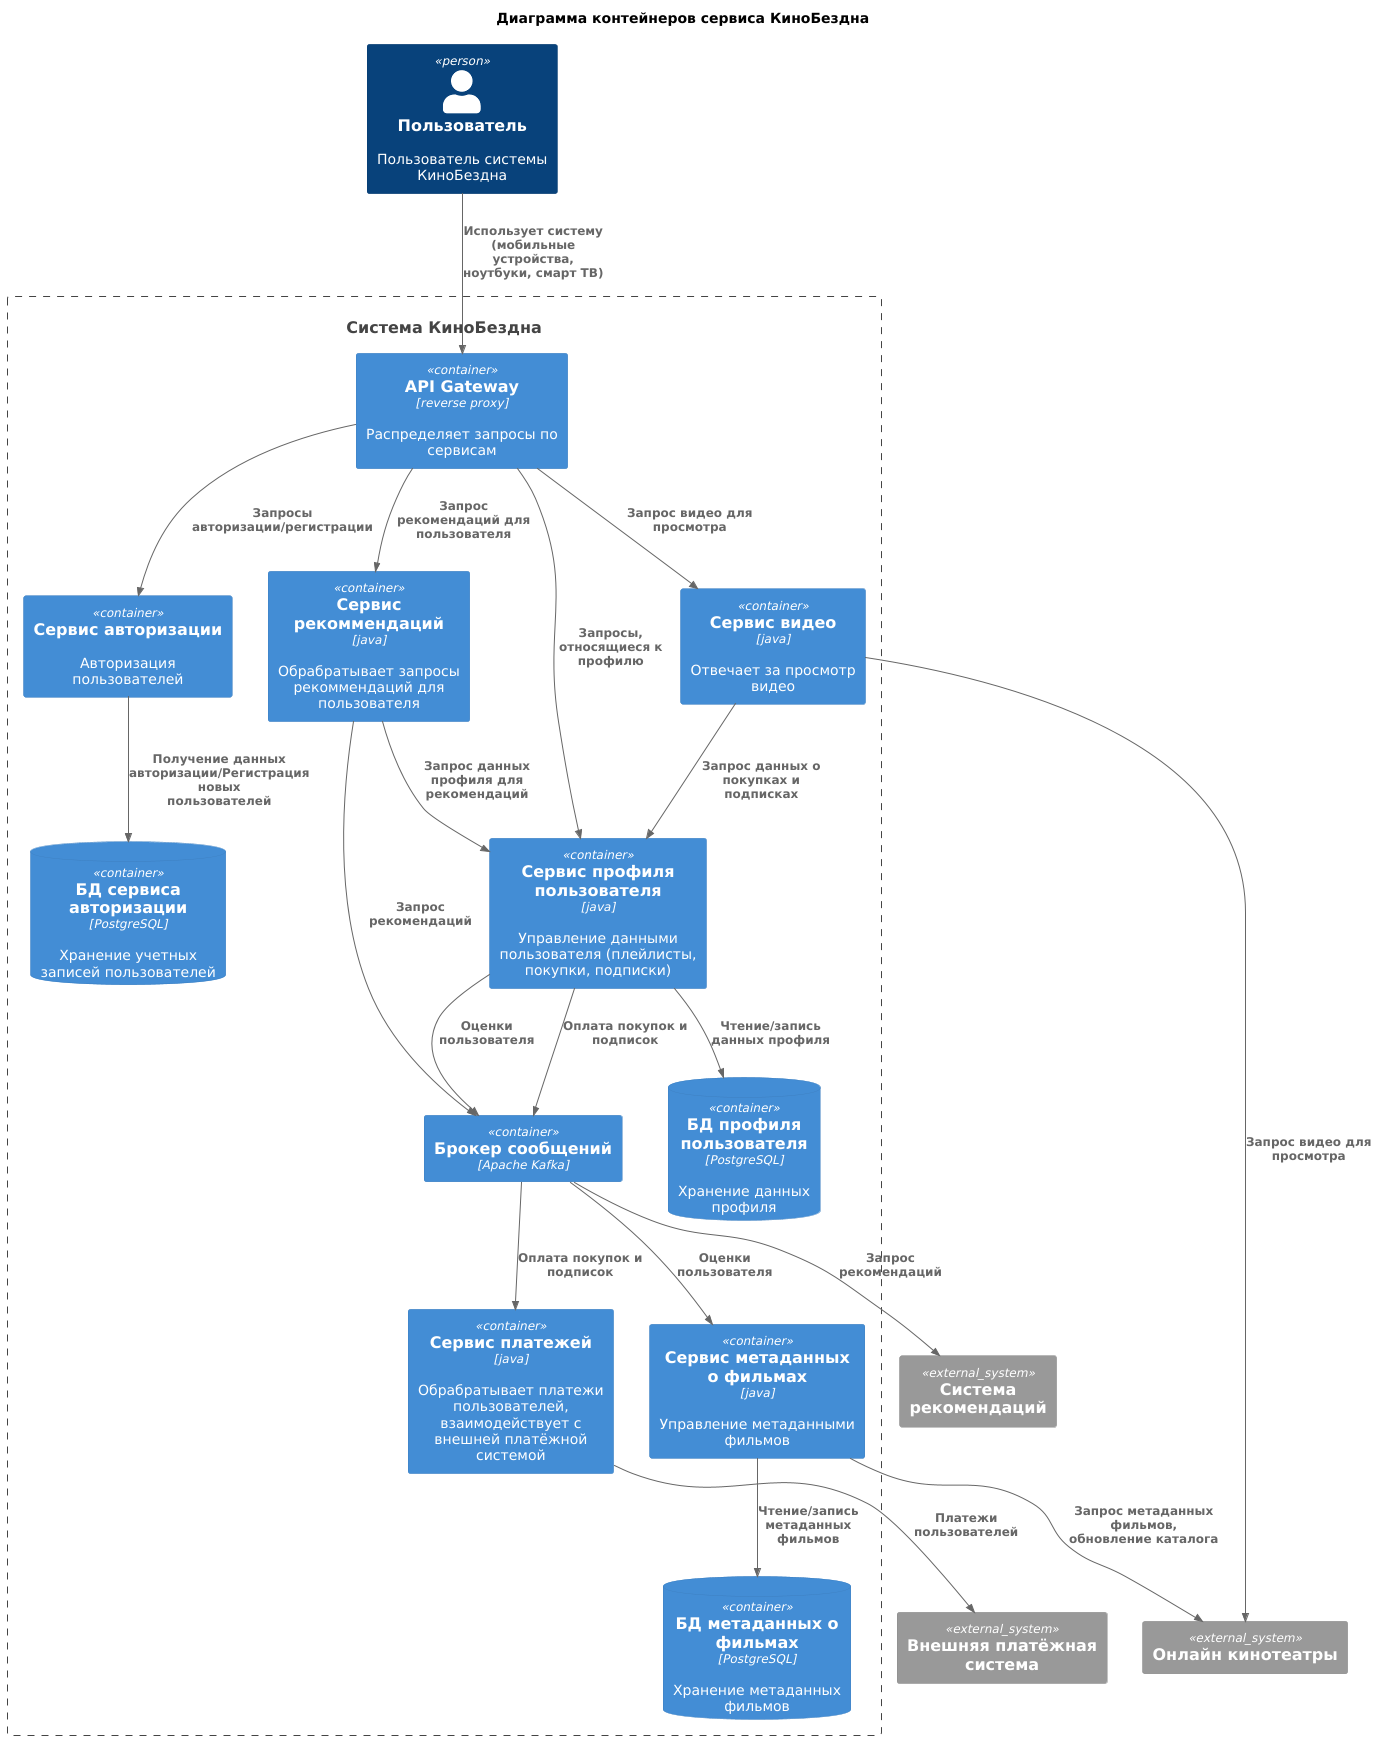

The diagram above was rendered by PlantUML. Its source (embedded in the PNG):
@startuml
!includeurl https://raw.githubusercontent.com/plantuml-stdlib/C4-PlantUML/master/C4_Container.puml

title Диаграмма контейнеров сервиса КиноБездна

Person(user, "Пользователь", "Пользователь системы КиноБездна")

System(cinemaAbyssSystem, "Система КиноБездна")

Container_Boundary(cinemaAbyssSystem, "Система 'КиноБездна'") {
    Container(apiGateway, "API Gateway", "reverse proxy", "Распределяет запросы по сервисам")
    Container(authService, "Сервис авторизации", "", "Авторизация пользователей")
    ContainerDb(authDb, "БД сервиса авторизации", "PostgreSQL", "Хранение учетных записей пользователей")
    Container(profileService, "Сервис профиля пользователя", "java", "Управление данными пользователя (плейлисты, покупки, подписки)")
    ContainerDb(profileDb, "БД профиля пользователя", "PostgreSQL", "Хранение данных профиля")
    Container(paymentService, "Сервис платежей", "java", "Обрабратывает платежи пользователей, взаимодействует с внешней платёжной системой")
    Container(recommendationsService, "Сервис рекоммендаций", "java", "Обрабратывает запросы рекоммендаций для пользователя")
    Container(videoService, "Сервис видео", "java", "Отвечает за просмотр видео")
    Container(messageBroker, "Брокер сообщений", "Apache Kafka")
    Container(metadataService, "Сервис метаданных о фильмах", "java", "Управление метаданными фильмов")
    ContainerDb(metadataDb, "БД метаданных о фильмах", "PostgreSQL", "Хранение метаданных фильмов")
}

System_Ext(recommendationsSystem, "Система рекомендаций")
System_Ext(paymentSystem, "Внешняя платёжная система")
System_Ext(onlineCinema, "Онлайн кинотеатры")

Rel(user, apiGateway, "Использует систему (мобильные устройства, ноутбуки, смарт ТВ)")
Rel(apiGateway, authService, "Запросы авторизации/регистрации")
Rel(authService, authDb, "Получение данных авторизации/Регистрация новых пользователей")
Rel(metadataService, metadataDb, "Чтение/запись метаданных фильмов")
Rel(profileService, profileDb, "Чтение/запись данных профиля")
Rel(apiGateway, profileService, "Запросы, относящиеся к профилю")
Rel(profileService, messageBroker, "Оценки пользователя")
Rel(messageBroker, metadataService, "Оценки пользователя")
Rel(profileService, messageBroker, "Оплата покупок и подписок")
Rel(messageBroker, paymentService, "Оплата покупок и подписок")
Rel(paymentService, paymentSystem, "Платежи пользователей")
Rel(apiGateway, recommendationsService, "Запрос рекомендаций для пользователя")
Rel(recommendationsService, profileService, "Запрос данных профиля для рекомендаций")
Rel(recommendationsService, messageBroker, "Запрос рекомендаций")
Rel(messageBroker, recommendationsSystem, "Запрос рекомендаций")
Rel(videoService, profileService, "Запрос данных о покупках и подписках")
Rel(videoService, onlineCinema, "Запрос видео для просмотра")
Rel(apiGateway, videoService, "Запрос видео для просмотра")
Rel(metadataService, onlineCinema, "Запрос метаданных фильмов, обновление каталога")

@enduml